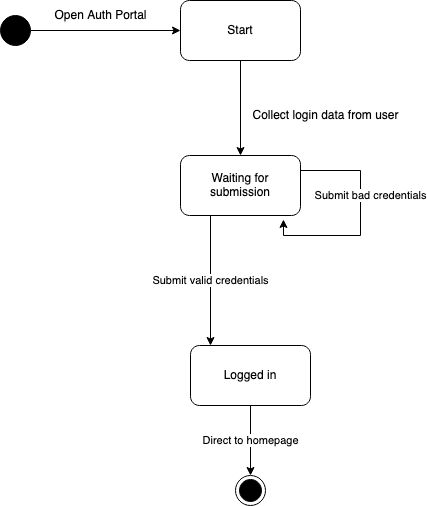

The diagram above was exported from draw.io. Its source (the exported page's mxGraphModel, read from the mxfile embedded in the PNG):
<mxGraphModel dx="984" dy="634" grid="1" gridSize="10" guides="1" tooltips="1" connect="1" arrows="1" fold="1" page="1" pageScale="1" pageWidth="850" pageHeight="1100" math="0" shadow="0">
  <root>
    <mxCell id="0" />
    <mxCell id="1" parent="0" />
    <mxCell id="uloRZhAETcBwnvcyOWuM-1" style="edgeStyle=orthogonalEdgeStyle;rounded=0;orthogonalLoop=1;jettySize=auto;html=1;exitX=1;exitY=0.5;exitDx=0;exitDy=0;" parent="1" source="QRWBNjg0uq6f8QWioJVk-1" target="QRWBNjg0uq6f8QWioJVk-11" edge="1">
      <mxGeometry relative="1" as="geometry" />
    </mxCell>
    <mxCell id="QRWBNjg0uq6f8QWioJVk-1" value="" style="ellipse;fillColor=strokeColor;html=1;" parent="1" vertex="1">
      <mxGeometry x="150" y="150" width="30" height="30" as="geometry" />
    </mxCell>
    <mxCell id="QRWBNjg0uq6f8QWioJVk-2" value="" style="ellipse;html=1;shape=endState;fillColor=strokeColor;" parent="1" vertex="1">
      <mxGeometry x="385" y="610" width="30" height="30" as="geometry" />
    </mxCell>
    <mxCell id="uloRZhAETcBwnvcyOWuM-10" style="edgeStyle=orthogonalEdgeStyle;rounded=0;orthogonalLoop=1;jettySize=auto;html=1;" parent="1" source="QRWBNjg0uq6f8QWioJVk-11" target="uloRZhAETcBwnvcyOWuM-3" edge="1">
      <mxGeometry relative="1" as="geometry" />
    </mxCell>
    <mxCell id="QRWBNjg0uq6f8QWioJVk-11" value="Start" style="rounded=1;whiteSpace=wrap;html=1;" parent="1" vertex="1">
      <mxGeometry x="330" y="135" width="120" height="60" as="geometry" />
    </mxCell>
    <mxCell id="Dk2sr2DT5drYaE7gj0jx-2" value="Submit valid credentials" style="edgeStyle=orthogonalEdgeStyle;rounded=0;orthogonalLoop=1;jettySize=auto;html=1;exitX=0.25;exitY=1;exitDx=0;exitDy=0;" parent="1" source="uloRZhAETcBwnvcyOWuM-3" edge="1">
      <mxGeometry relative="1" as="geometry">
        <mxPoint x="360" y="480" as="targetPoint" />
      </mxGeometry>
    </mxCell>
    <mxCell id="uloRZhAETcBwnvcyOWuM-3" value="Waiting for submission" style="rounded=1;whiteSpace=wrap;html=1;" parent="1" vertex="1">
      <mxGeometry x="330" y="290" width="120" height="60" as="geometry" />
    </mxCell>
    <mxCell id="uloRZhAETcBwnvcyOWuM-9" value="&lt;div&gt;Open Auth Portal&lt;/div&gt;" style="text;html=1;align=center;verticalAlign=middle;resizable=0;points=[];autosize=1;strokeColor=none;fillColor=none;" parent="1" vertex="1">
      <mxGeometry x="190" y="135" width="120" height="30" as="geometry" />
    </mxCell>
    <mxCell id="uloRZhAETcBwnvcyOWuM-15" value="&lt;div&gt;Collect login data from user&lt;/div&gt;" style="text;html=1;align=center;verticalAlign=middle;resizable=0;points=[];autosize=1;strokeColor=none;fillColor=none;" parent="1" vertex="1">
      <mxGeometry x="390" y="235" width="170" height="30" as="geometry" />
    </mxCell>
    <mxCell id="Dk2sr2DT5drYaE7gj0jx-1" value="&lt;div&gt;Submit bad credentials&lt;/div&gt;" style="edgeStyle=orthogonalEdgeStyle;rounded=0;orthogonalLoop=1;jettySize=auto;html=1;exitX=1;exitY=0.25;exitDx=0;exitDy=0;entryX=0.858;entryY=1.067;entryDx=0;entryDy=0;entryPerimeter=0;" parent="1" source="uloRZhAETcBwnvcyOWuM-3" target="uloRZhAETcBwnvcyOWuM-3" edge="1">
      <mxGeometry x="-0.2201" y="10" relative="1" as="geometry">
        <Array as="points">
          <mxPoint x="510" y="305" />
          <mxPoint x="510" y="370" />
          <mxPoint x="433" y="370" />
        </Array>
        <mxPoint as="offset" />
      </mxGeometry>
    </mxCell>
    <mxCell id="Dk2sr2DT5drYaE7gj0jx-4" value="Direct to homepage" style="edgeStyle=orthogonalEdgeStyle;rounded=0;orthogonalLoop=1;jettySize=auto;html=1;exitX=0.5;exitY=1;exitDx=0;exitDy=0;entryX=0.5;entryY=0;entryDx=0;entryDy=0;" parent="1" source="Dk2sr2DT5drYaE7gj0jx-3" target="QRWBNjg0uq6f8QWioJVk-2" edge="1">
      <mxGeometry relative="1" as="geometry" />
    </mxCell>
    <mxCell id="Dk2sr2DT5drYaE7gj0jx-3" value="Logged in" style="rounded=1;whiteSpace=wrap;html=1;" parent="1" vertex="1">
      <mxGeometry x="340" y="480" width="120" height="60" as="geometry" />
    </mxCell>
  </root>
</mxGraphModel>